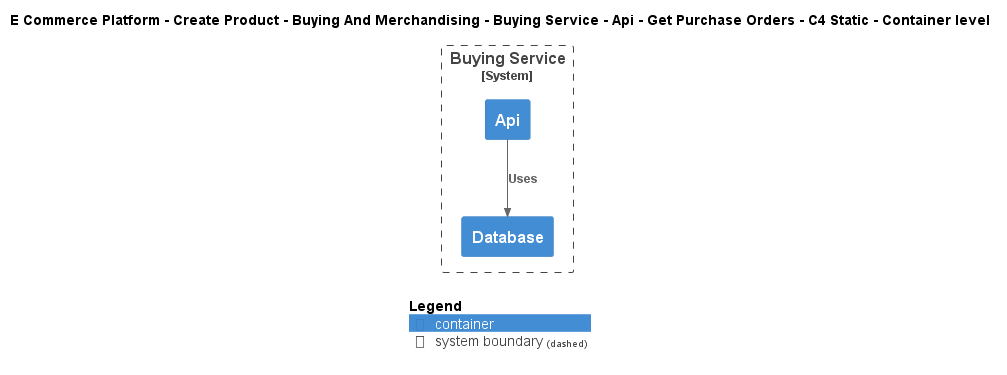

The diagram above was rendered by PlantUML. Its source (embedded in the PNG):
@startuml
!include ..\..\..\..\..\..\..\..\..\.c4s\C4_Container.puml

AddElementTag("c4interflow:lifecycle:new", $bgColor=green, $fontColor=#ffffff, $borderColor=green, $shadowing="False")
AddElementTag("c4interflow:lifecycle:changed", $bgColor=orange, $fontColor=#ffffff, $borderColor=orange, $shadowing="False")
AddElementTag("c4interflow:lifecycle:removed", $bgColor=red, $fontColor=#ffffff, $borderColor=red, $shadowing="False")

AddRelTag("c4interflow:lifecycle:new", $textColor=green, $lineColor=green)
AddRelTag("c4interflow:lifecycle:changed", $textColor=orange, $lineColor=orange)
AddRelTag("c4interflow:lifecycle:removed", $textColor=red, $lineColor=red)

SHOW_PERSON_PORTRAIT()
LAYOUT_TOP_DOWN()

skinparam linetype polyline

title E Commerce Platform - Create Product - Buying And Merchandising - Buying Service - Api - Get Purchase Orders - C4 Static - Container level


System_Boundary(ECommercePlatform.CreateProduct.BuyingAndMerchandising.SoftwareSystems.BuyingService, "Buying Service") {
    Container(ECommercePlatform.CreateProduct.BuyingAndMerchandising.SoftwareSystems.BuyingService.Containers.Api, "Api", "", "")
    Container(ECommercePlatform.CreateProduct.BuyingAndMerchandising.SoftwareSystems.BuyingService.Containers.Database, "Database", "", "")
}

Rel(ECommercePlatform.CreateProduct.BuyingAndMerchandising.SoftwareSystems.BuyingService.Containers.Api, ECommercePlatform.CreateProduct.BuyingAndMerchandising.SoftwareSystems.BuyingService.Containers.Database, "Uses")


SHOW_LEGEND()
@enduml